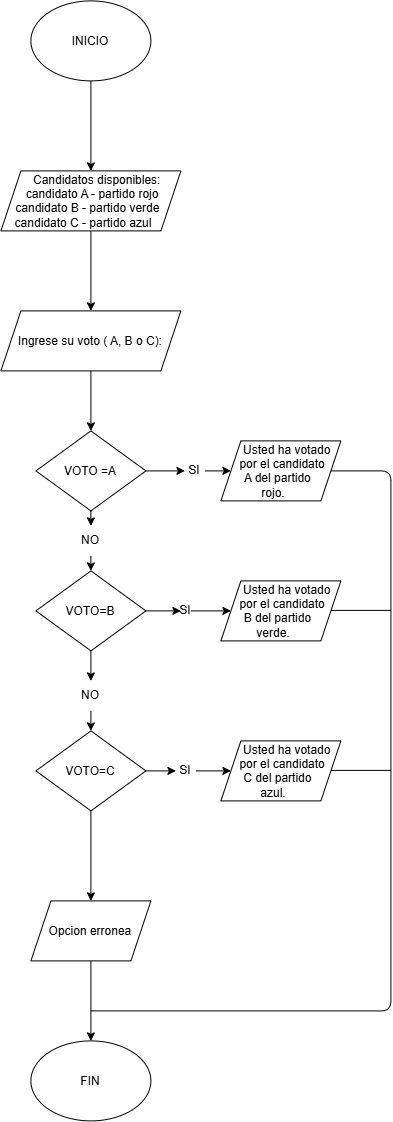

The diagram above was exported from draw.io. Its source (the exported page's mxGraphModel, read from the mxfile embedded in the PNG):
<mxGraphModel dx="4560" dy="1320" grid="1" gridSize="10" guides="1" tooltips="1" connect="1" arrows="1" fold="1" page="1" pageScale="1" pageWidth="827" pageHeight="1169" math="0" shadow="0">
  <root>
    <mxCell id="0" />
    <mxCell id="1" parent="0" />
    <mxCell id="0QUjq1w6NjhPrQgETDvQ-3" edge="1" parent="1" source="0QUjq1w6NjhPrQgETDvQ-1" style="edgeStyle=none;html=1;" target="0QUjq1w6NjhPrQgETDvQ-2" value="">
      <mxGeometry relative="1" as="geometry" />
    </mxCell>
    <mxCell id="0QUjq1w6NjhPrQgETDvQ-1" parent="1" style="ellipse;whiteSpace=wrap;html=1;shapeInside=1;" value="INICIO" vertex="1">
      <mxGeometry height="80" width="120" x="240" y="30" as="geometry" />
    </mxCell>
    <mxCell id="0QUjq1w6NjhPrQgETDvQ-5" edge="1" parent="1" source="0QUjq1w6NjhPrQgETDvQ-2" style="edgeStyle=none;html=1;" target="0QUjq1w6NjhPrQgETDvQ-4" value="">
      <mxGeometry relative="1" as="geometry" />
    </mxCell>
    <mxCell id="0QUjq1w6NjhPrQgETDvQ-2" parent="1" style="shape=parallelogram;perimeter=parallelogramPerimeter;whiteSpace=wrap;html=1;shapeInside=1;fixedSize=1;" value="Candidatos disponibles:  candidato A - partido rojo  candidato B - partido verde   candidato C - partido azul" vertex="1">
      <mxGeometry height="60" width="180" x="210" y="200" as="geometry" />
    </mxCell>
    <mxCell id="0QUjq1w6NjhPrQgETDvQ-7" edge="1" parent="1" source="0QUjq1w6NjhPrQgETDvQ-4" style="edgeStyle=none;html=1;" target="0QUjq1w6NjhPrQgETDvQ-6" value="">
      <mxGeometry relative="1" as="geometry" />
    </mxCell>
    <mxCell id="0QUjq1w6NjhPrQgETDvQ-4" parent="1" style="shape=parallelogram;perimeter=parallelogramPerimeter;whiteSpace=wrap;html=1;shapeInside=1;fixedSize=1;" value="Ingrese su voto ( A, B o C):&lt;div&gt;&lt;br/&gt;&lt;/div&gt;" vertex="1">
      <mxGeometry height="60" width="180" x="210" y="340" as="geometry" />
    </mxCell>
    <mxCell id="0QUjq1w6NjhPrQgETDvQ-9" edge="1" parent="1" source="0QUjq1w6NjhPrQgETDvQ-10" style="edgeStyle=none;html=1;" target="0QUjq1w6NjhPrQgETDvQ-8" value="">
      <mxGeometry relative="1" as="geometry" />
    </mxCell>
    <mxCell id="0QUjq1w6NjhPrQgETDvQ-13" edge="1" parent="1" source="0QUjq1w6NjhPrQgETDvQ-14" style="edgeStyle=none;html=1;" target="0QUjq1w6NjhPrQgETDvQ-12" value="">
      <mxGeometry relative="1" as="geometry" />
    </mxCell>
    <mxCell id="0QUjq1w6NjhPrQgETDvQ-6" parent="1" style="rhombus;whiteSpace=wrap;html=1;shapeInside=1;" value="VOTO =A" vertex="1">
      <mxGeometry height="80" width="110" x="245" y="460" as="geometry" />
    </mxCell>
    <mxCell id="0QUjq1w6NjhPrQgETDvQ-8" parent="1" style="shape=parallelogram;perimeter=parallelogramPerimeter;whiteSpace=wrap;html=1;shapeInside=1;fixedSize=1;" value="Usted ha votado por el candidato A del partido rojo." vertex="1">
      <mxGeometry height="60" width="120" x="430" y="470" as="geometry" />
    </mxCell>
    <mxCell id="0QUjq1w6NjhPrQgETDvQ-11" edge="1" parent="1" source="0QUjq1w6NjhPrQgETDvQ-6" style="edgeStyle=none;html=1;" target="0QUjq1w6NjhPrQgETDvQ-10" value="">
      <mxGeometry relative="1" as="geometry">
        <mxPoint x="355" y="500" as="sourcePoint" />
        <mxPoint x="440" y="500" as="targetPoint" />
      </mxGeometry>
    </mxCell>
    <mxCell id="0QUjq1w6NjhPrQgETDvQ-10" parent="1" style="text;html=1;whiteSpace=wrap;strokeColor=none;fillColor=none;align=center;verticalAlign=middle;rounded=0;" value="SI" vertex="1">
      <mxGeometry height="30" width="20" x="394" y="485" as="geometry" />
    </mxCell>
    <mxCell id="0QUjq1w6NjhPrQgETDvQ-17" edge="1" parent="1" source="0QUjq1w6NjhPrQgETDvQ-18" style="edgeStyle=none;html=1;" target="0QUjq1w6NjhPrQgETDvQ-16" value="">
      <mxGeometry relative="1" as="geometry" />
    </mxCell>
    <mxCell id="0QUjq1w6NjhPrQgETDvQ-24" edge="1" parent="1" source="0QUjq1w6NjhPrQgETDvQ-29" style="edgeStyle=none;html=1;" target="0QUjq1w6NjhPrQgETDvQ-23" value="">
      <mxGeometry relative="1" as="geometry" />
    </mxCell>
    <mxCell id="0QUjq1w6NjhPrQgETDvQ-12" parent="1" style="rhombus;whiteSpace=wrap;html=1;shapeInside=1;" value="VOTO=B" vertex="1">
      <mxGeometry height="80" width="110" x="245" y="600" as="geometry" />
    </mxCell>
    <mxCell id="0QUjq1w6NjhPrQgETDvQ-15" edge="1" parent="1" source="0QUjq1w6NjhPrQgETDvQ-6" style="edgeStyle=none;html=1;" target="0QUjq1w6NjhPrQgETDvQ-14" value="">
      <mxGeometry relative="1" as="geometry">
        <mxPoint x="300" y="540" as="sourcePoint" />
        <mxPoint x="300" y="600" as="targetPoint" />
      </mxGeometry>
    </mxCell>
    <mxCell id="0QUjq1w6NjhPrQgETDvQ-14" parent="1" style="text;html=1;whiteSpace=wrap;strokeColor=none;fillColor=none;align=center;verticalAlign=middle;rounded=0;" value="NO" vertex="1">
      <mxGeometry height="30" width="60" x="270" y="555" as="geometry" />
    </mxCell>
    <mxCell id="0QUjq1w6NjhPrQgETDvQ-16" parent="1" style="shape=parallelogram;perimeter=parallelogramPerimeter;whiteSpace=wrap;html=1;shapeInside=1;fixedSize=1;" value="Usted ha votado por el candidato B del partido verde.&lt;div&gt;&lt;br/&gt;&lt;/div&gt;" vertex="1">
      <mxGeometry height="60" width="120" x="430" y="610" as="geometry" />
    </mxCell>
    <mxCell id="0QUjq1w6NjhPrQgETDvQ-22" edge="1" parent="1" source="0QUjq1w6NjhPrQgETDvQ-12" style="edgeStyle=none;html=1;" target="0QUjq1w6NjhPrQgETDvQ-18" value="">
      <mxGeometry relative="1" as="geometry">
        <mxPoint x="355" y="640" as="sourcePoint" />
        <mxPoint x="440" y="640" as="targetPoint" />
      </mxGeometry>
    </mxCell>
    <mxCell id="0QUjq1w6NjhPrQgETDvQ-18" parent="1" style="text;html=1;whiteSpace=wrap;strokeColor=none;fillColor=none;align=center;verticalAlign=middle;rounded=0;" value="SI" vertex="1">
      <mxGeometry height="30" width="10" x="390" y="625" as="geometry" />
    </mxCell>
    <mxCell id="0QUjq1w6NjhPrQgETDvQ-26" edge="1" parent="1" source="0QUjq1w6NjhPrQgETDvQ-27" style="edgeStyle=none;html=1;" target="0QUjq1w6NjhPrQgETDvQ-25" value="">
      <mxGeometry relative="1" as="geometry" />
    </mxCell>
    <mxCell id="0QUjq1w6NjhPrQgETDvQ-32" edge="1" parent="1" source="0QUjq1w6NjhPrQgETDvQ-23" style="edgeStyle=none;html=1;" target="0QUjq1w6NjhPrQgETDvQ-31" value="">
      <mxGeometry relative="1" as="geometry" />
    </mxCell>
    <mxCell id="0QUjq1w6NjhPrQgETDvQ-23" parent="1" style="rhombus;whiteSpace=wrap;html=1;shapeInside=1;" value="VOTO=C" vertex="1">
      <mxGeometry height="80" width="110" x="245" y="760" as="geometry" />
    </mxCell>
    <mxCell id="0QUjq1w6NjhPrQgETDvQ-25" parent="1" style="shape=parallelogram;perimeter=parallelogramPerimeter;whiteSpace=wrap;html=1;shapeInside=1;fixedSize=1;" value="Usted ha votado por el candidato C del partido azul." vertex="1">
      <mxGeometry height="60" width="120" x="430" y="770" as="geometry" />
    </mxCell>
    <mxCell id="0QUjq1w6NjhPrQgETDvQ-28" edge="1" parent="1" source="0QUjq1w6NjhPrQgETDvQ-23" style="edgeStyle=none;html=1;" target="0QUjq1w6NjhPrQgETDvQ-27" value="">
      <mxGeometry relative="1" as="geometry">
        <mxPoint x="355" y="800" as="sourcePoint" />
        <mxPoint x="440" y="800" as="targetPoint" />
      </mxGeometry>
    </mxCell>
    <mxCell id="0QUjq1w6NjhPrQgETDvQ-27" parent="1" style="text;html=1;whiteSpace=wrap;strokeColor=none;fillColor=none;align=center;verticalAlign=middle;rounded=0;" value="SI" vertex="1">
      <mxGeometry height="30" width="20" x="385" y="785" as="geometry" />
    </mxCell>
    <mxCell id="0QUjq1w6NjhPrQgETDvQ-30" edge="1" parent="1" source="0QUjq1w6NjhPrQgETDvQ-12" style="edgeStyle=none;html=1;" target="0QUjq1w6NjhPrQgETDvQ-29" value="">
      <mxGeometry relative="1" as="geometry">
        <mxPoint x="300" y="680" as="sourcePoint" />
        <mxPoint x="300" y="760" as="targetPoint" />
      </mxGeometry>
    </mxCell>
    <mxCell id="0QUjq1w6NjhPrQgETDvQ-29" parent="1" style="text;html=1;whiteSpace=wrap;strokeColor=none;fillColor=none;align=center;verticalAlign=middle;rounded=0;" value="NO" vertex="1">
      <mxGeometry height="30" width="60" x="270" y="710" as="geometry" />
    </mxCell>
    <mxCell id="0QUjq1w6NjhPrQgETDvQ-34" edge="1" parent="1" source="0QUjq1w6NjhPrQgETDvQ-31" style="edgeStyle=none;html=1;" target="0QUjq1w6NjhPrQgETDvQ-33" value="">
      <mxGeometry relative="1" as="geometry" />
    </mxCell>
    <mxCell id="0QUjq1w6NjhPrQgETDvQ-31" parent="1" style="shape=parallelogram;perimeter=parallelogramPerimeter;whiteSpace=wrap;html=1;shapeInside=1;fixedSize=1;" value="Opcion erronea" vertex="1">
      <mxGeometry height="60" width="120" x="240" y="930" as="geometry" />
    </mxCell>
    <mxCell id="0QUjq1w6NjhPrQgETDvQ-33" parent="1" style="ellipse;whiteSpace=wrap;html=1;shapeInside=1;" value="FIN" vertex="1">
      <mxGeometry height="80" width="120" x="240" y="1070" as="geometry" />
    </mxCell>
    <mxCell id="0QUjq1w6NjhPrQgETDvQ-35" edge="1" parent="1" style="endArrow=none;html=1;entryX=1;entryY=0.5;entryDx=0;entryDy=0;" target="0QUjq1w6NjhPrQgETDvQ-8" value="">
      <mxGeometry height="50" relative="1" width="50" as="geometry">
        <Array as="points">
          <mxPoint x="600" y="1040" />
          <mxPoint x="600" y="500" />
        </Array>
        <mxPoint x="300" y="1040" as="sourcePoint" />
        <mxPoint x="650" y="500" as="targetPoint" />
      </mxGeometry>
    </mxCell>
    <mxCell id="0QUjq1w6NjhPrQgETDvQ-36" edge="1" parent="1" style="endArrow=none;html=1;exitX=1;exitY=0.5;exitDx=0;exitDy=0;" value="">
      <mxGeometry height="50" relative="1" width="50" as="geometry">
        <mxPoint x="540" y="639.5" as="sourcePoint" />
        <mxPoint x="600" y="639.5" as="targetPoint" />
      </mxGeometry>
    </mxCell>
    <mxCell id="0QUjq1w6NjhPrQgETDvQ-38" edge="1" parent="1" style="endArrow=none;html=1;exitX=1;exitY=0.5;exitDx=0;exitDy=0;" value="">
      <mxGeometry height="50" relative="1" width="50" as="geometry">
        <mxPoint x="540" y="799.5" as="sourcePoint" />
        <mxPoint x="600" y="799.5" as="targetPoint" />
      </mxGeometry>
    </mxCell>
  </root>
</mxGraphModel>